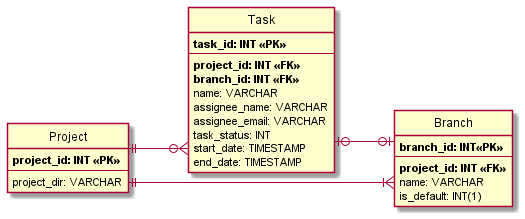

The diagram above was rendered by PlantUML. Its source (embedded in the PNG):
@startuml er_diagram
hide circle
skinparam linetype ortho
left to right direction
entity "Project" as e1 {
    **project_id: INT <<PK>>**
    --
    project_dir: VARCHAR
}

entity "Task" as e2 {
    **task_id: INT <<PK>>**
    --
    **project_id: INT <<FK>>**
    **branch_id: INT <<FK>>**
    name: VARCHAR
    assignee_name: VARCHAR
    assignee_email: VARCHAR
    task_status: INT
    start_date: TIMESTAMP
    end_date: TIMESTAMP
}
 
entity "Branch" as e3 {
    **branch_id: INT<<PK>>**
    --
    **project_id: INT <<FK>>**
    name: VARCHAR
    is_default: INT(1)
}

e1 ||--|{ e3
e1 ||--o{ e2
e2 |o--o| e3
@enduml